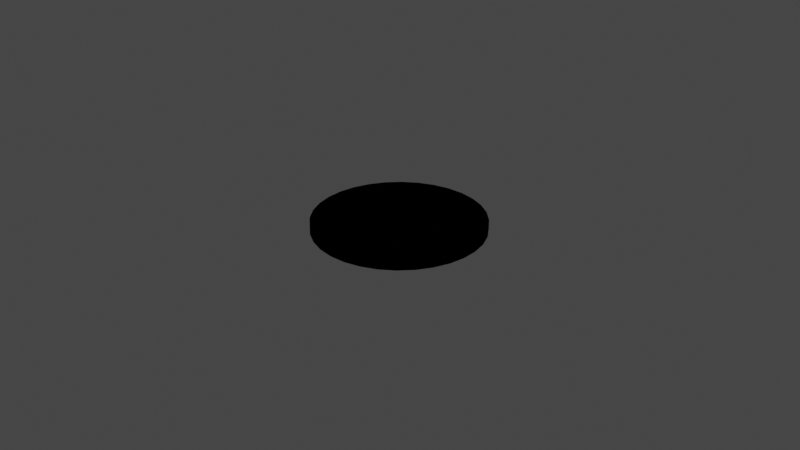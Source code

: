 # Source: circularplate.blend  (saved by Blender 2.80.75; exported with 4.5.12 LTS)
import bpy
from mathutils import Matrix  # noqa: F401  (used for matrix-valued properties, if any)

bpy.ops.wm.read_factory_settings(use_empty=True)
scene = bpy.context.scene
scene.name = 'Scene'

# ---- collections
col_collection = bpy.data.collections.new('Collection'); scene.collection.children.link(col_collection)

# ---- materials (node trees are filled in below, after node groups)
mat_material_003 = bpy.data.materials.new('Material.003')
mat_material_003.use_transparent_shadow = False
mat_material_002 = bpy.data.materials.new('Material.002')
mat_material_002.use_transparent_shadow = False

# ---- material node trees
mat_material_003.use_nodes = True; mat_material_003.node_tree.nodes.clear()
_N = mat_material_003.node_tree.nodes; _L = mat_material_003.node_tree.links
n0 = _N.new('ShaderNodeOutputMaterial'); n0.name = 'Material Output'; n0.location = (300, 300)
n1 = _N.new('ShaderNodeEeveeSpecular'); n1.name = 'Specular'; n1.location = (10, 300)
n1.inputs[0].default_value = (1.0, 0.0, 0.0, 1.0)
n1.inputs[2].default_value = 0.5
_L.new(n1.outputs[0], n0.inputs[0])
n0.is_active_output = True
mat_material_002.use_nodes = True; mat_material_002.node_tree.nodes.clear()
_N = mat_material_002.node_tree.nodes; _L = mat_material_002.node_tree.links
n0 = _N.new('ShaderNodeOutputMaterial'); n0.name = 'Material Output'; n0.location = (300, 300)
n1 = _N.new('ShaderNodeEeveeSpecular'); n1.name = 'Specular'; n1.location = (10, 300)
n1.inputs[0].default_value = (1.0, 0.0, 0.0, 1.0)
_L.new(n1.outputs[0], n0.inputs[0])
n0.is_active_output = True

# ---- world
world_world = bpy.data.worlds.new('World'); scene.world = world_world
world_world.use_nodes = True; world_world.node_tree.nodes.clear()
_N = world_world.node_tree.nodes; _L = world_world.node_tree.links
n0 = _N.new('ShaderNodeOutputWorld'); n0.name = 'World Output'; n0.location = (300, 300)
n1 = _N.new('ShaderNodeBackground'); n1.name = 'Background'; n1.location = (10, 300)
n1.inputs[0].default_value = (0.05088, 0.05088, 0.05088, 1.0)
_L.new(n1.outputs[0], n0.inputs[0])
n0.is_active_output = True
world_world.color = (0.05088, 0.05088, 0.05088)
world_world.use_sun_shadow = False
world_world.sun_shadow_jitter_overblur = 0.0

# ---- cameras
cam_camera = bpy.data.cameras.new('Camera')
cam_camera.clip_end = 100.0
cam_camera.ortho_scale = 7.314

# ---- lights
light_light = bpy.data.lights.new('Light', 'POINT')
light_light.transmission_factor = 0.0
light_light.energy = 1000.0
light_light.shadow_soft_size = 0.1
light_light.shadow_maximum_resolution = 0.006
light_light.use_absolute_resolution = True

# ---- meshes
me_plane = bpy.data.meshes.new('Plane')
me_plane.from_pydata([(0.0, 0.0, 0.0), (0.0, 0.5, 0.0), (-0.5, 0.0, 0.0), (-0.5, 0.5, 0.0), (0.0, 0.75, 0.0), (-0.5, 0.75, 0.0), (0.5, 0.0, 0.0), (0.5, 0.5, 0.0), (0.5, 0.75, 0.0), (0.0, -0.5, 0.0), (-0.5, -0.5, 0.0), (0.5, -0.5, 0.0), (-0.5, -0.7586, 0.0), (-0.9091, 0.0, 0.0), (0.5, -0.7586, 0.0), (0.5, 0.7586, 0.0), (0.9091, 0.0, 0.0), (-0.5, 0.7586, 0.0), (-0.7586, -0.5, 0.0), (0.7586, 0.5, 0.0), (-0.7586, 0.5, 0.0), (0.0, 0.9091, 0.0), (-0.5122, 0.75, 0.0), (0.5122, 0.75, 0.0), (0.7586, -0.5, 0.0), (0.0, -0.9091, 0.0), (0.8917, -0.1774, 0.0), (0.8399, -0.3479, 0.0), (-0.3478, 0.8399, 0.0), (-0.1772, 0.8917, 0.0), (-0.8398, -0.3479, 0.0), (-0.8916, -0.1774, 0.0), (-0.7559, 0.5051, 0.0), (-0.6428, 0.6428, 0.0), (0.643, 0.6428, 0.0), (0.756, 0.5051, 0.0), (0.1774, 0.8916, 0.0), (0.348, 0.8399, 0.0), (-0.505, -0.7559, 0.0), (-0.6428, -0.6428, 0.0), (-0.7558, -0.5051, 0.0), (0.7559, -0.5051, 0.0), (0.6994, -0.5739, 0.0), (0.6429, -0.6428, 0.0), (0.574, -0.6994, 0.0), (0.5051, -0.7559, 0.0), (0.5051, 0.7559, 0.0), (0.8399, 0.3479, 0.0), (0.8916, 0.1774, 0.0), (-0.505, 0.7559, 0.0), (-0.8916, 0.1774, 0.0), (-0.8398, 0.3479, 0.0), (0.3479, -0.8399, 0.0), (0.1775, -0.8916, 0.0), (-0.1773, -0.8916, 0.0), (-0.3478, -0.8399, 0.0)], [], [(8, 23, 46, 15), (11, 24, 27, 26, 16, 6), (6, 16, 48, 47, 19, 7), (2, 0, 1, 3), (10, 9, 0, 2), (5, 4, 21, 29, 28, 17), (3, 1, 4, 5), (7, 19, 35, 34, 23, 8), (1, 7, 8, 4), (0, 6, 7, 1), (9, 11, 6, 0), (4, 8, 15, 37, 36, 21), (13, 31, 30, 18, 10, 2), (22, 33, 32, 20, 3, 5), (18, 40, 39, 38, 12, 10), (14, 45, 44, 43, 42, 41, 24, 11), (17, 49, 22, 5), (20, 51, 50, 13, 2, 3), (25, 53, 52, 14, 11, 9), (12, 55, 54, 25, 9, 10)])
_uv = me_plane.uv_layers.new(name='UVMap')
_uv.uv.foreach_set('vector', [0.75, 0.875, 0.7561, 0.875, 0.7526, 0.8779, 0.75, 0.8793, 0.75, 0.25, 0.8793, 0.25, 0.92, 0.3261, 0.9458, 0.4113, 0.9545, 0.5, 0.75, 0.5, 0.75, 0.5, 0.9545, 0.5, 0.9458, 0.5887, 0.92, 0.6739, 0.8793, 0.75, 0.75, 0.75, 0.25, 0.5, 0.5, 0.5, 0.5, 0.75, 0.25, 0.75, 0.25, 0.25, 0.5, 0.25, 0.5, 0.5, 0.25, 0.5, 0.25, 0.875, 0.5, 0.875, 0.5, 0.9545, 0.4114, 0.9458, 0.3261, 0.92, 0.25, 0.8793, 0.25, 0.75, 0.5, 0.75, 0.5, 0.875, 0.25, 0.875, 0.75, 0.75, 0.8793, 0.75, 0.878, 0.7525, 0.8215, 0.8214, 0.7561, 0.875, 0.75, 0.875, 0.5, 0.75, 0.75, 0.75, 0.75, 0.875, 0.5, 0.875, 0.5, 0.5, 0.75, 0.5, 0.75, 0.75, 0.5, 0.75, 0.5, 0.25, 0.75, 0.25, 0.75, 0.5, 0.5, 0.5, 0.5, 0.875, 0.75, 0.875, 0.75, 0.8793, 0.674, 0.92, 0.5887, 0.9458, 0.5, 0.9545, 0.04545, 0.5, 0.05421, 0.4113, 0.08009, 0.326, 0.1207, 0.25, 0.25, 0.25, 0.25, 0.5, 0.2439, 0.875, 0.1786, 0.8214, 0.1221, 0.7525, 0.1207, 0.75, 0.25, 0.75, 0.25, 0.875, 0.1207, 0.25, 0.1221, 0.2475, 0.1786, 0.1786, 0.2475, 0.1221, 0.25, 0.1207, 0.25, 0.25, 0.75, 0.1207, 0.7526, 0.1221, 0.787, 0.1503, 0.8215, 0.1786, 0.8497, 0.213, 0.8779, 0.2475, 0.8793, 0.25, 0.75, 0.25, 0.25, 0.8793, 0.2475, 0.8779, 0.2439, 0.875, 0.25, 0.875, 0.1207, 0.75, 0.0801, 0.674, 0.05419, 0.5887, 0.04545, 0.5, 0.25, 0.5, 0.25, 0.75, 0.5, 0.04545, 0.5887, 0.05418, 0.674, 0.08005, 0.75, 0.1207, 0.75, 0.25, 0.5, 0.25, 0.25, 0.1207, 0.3261, 0.08005, 0.4114, 0.05418, 0.5, 0.04545, 0.5, 0.25, 0.25, 0.25])
me_plane.materials.append(mat_material_003)
me_plane.use_remesh_preserve_volume = False
me_plane.use_remesh_preserve_attributes = False
me_plane.use_mirror_vertex_groups = False
me_plane.update()
me_circle_001 = bpy.data.meshes.new('Circle.001')
me_circle_001.from_pydata([(0.0, 1.0, 0.0), (-0.1951, 0.9808, 0.0), (-0.3827, 0.9239, 0.0), (-0.5556, 0.8315, 0.0), (-0.7071, 0.7071, 0.0), (-0.8315, 0.5556, 0.0), (-0.9239, 0.3827, 0.0), (-0.9808, 0.1951, 0.0), (-1.0, 7.55e-08, 0.0), (-0.9808, -0.1951, 0.0), (-0.9239, -0.3827, 0.0), (-0.8315, -0.5556, 0.0), (-0.7071, -0.7071, 0.0), (-0.5556, -0.8315, 0.0), (-0.3827, -0.9239, 0.0), (-0.1951, -0.9808, 0.0), (3.258e-07, -1.0, 0.0), (0.1951, -0.9808, 0.0), (0.3827, -0.9239, 0.0), (0.5556, -0.8315, 0.0), (0.7071, -0.7071, 0.0), (0.8315, -0.5556, 0.0), (0.9239, -0.3827, 0.0), (0.9808, -0.1951, 0.0), (1.0, 9.656e-07, 0.0), (0.9808, 0.1951, 0.0), (0.9239, 0.3827, 0.0), (0.8315, 0.5556, 0.0), (0.7071, 0.7071, 0.0), (0.5556, 0.8315, 0.0), (0.3827, 0.9239, 0.0), (0.1951, 0.9808, 0.0), (0.7693, -0.6313, 0.0), (0.6313, -0.7693, 0.0)], [(1, 0), (2, 1), (3, 2), (4, 3), (5, 4), (6, 5), (7, 6), (8, 7), (9, 8), (10, 9), (11, 10), (12, 11), (13, 12), (14, 13), (15, 14), (16, 15), (17, 16), (18, 17), (19, 18), (33, 19), (32, 20), (22, 21), (23, 22), (24, 23), (25, 24), (26, 25), (27, 26), (28, 27), (29, 28), (30, 29), (31, 30), (0, 31), (21, 32), (20, 33)], [])
_uv = me_circle_001.uv_layers.new(name='UVMap')
_uv.uv.foreach_set('vector', [])
me_circle_001.materials.append(mat_material_002)
me_circle_001.use_remesh_preserve_volume = False
me_circle_001.use_remesh_preserve_attributes = False
me_circle_001.use_mirror_vertex_groups = False
me_circle_001.update()

# ---- objects
ob_light = bpy.data.objects.new('Light', light_light)
ob_camera = bpy.data.objects.new('Camera', cam_camera)
ob_plane = bpy.data.objects.new('Plane', me_plane)
ob_circle = bpy.data.objects.new('Circle', me_circle_001)

# ---- transforms, parenting, visibility, modifiers, constraints
ob_light.location = (4.076, 1.005, 5.904)
ob_light.rotation_euler = (0.6503, 0.05522, 1.866)
ob_light.lock_rotations_4d = False
ob_light.empty_display_type = 'ARROWS'
ob_light.color = (0.0, 0.0, 0.0, 0.0)
ob_light.lineart.crease_threshold = 0.0
ob_camera.location = (7.359, -6.926, 4.958)
ob_camera.rotation_euler = (1.109, 0.0, 0.8149)
ob_camera.lock_rotations_4d = False
ob_camera.empty_display_type = 'ARROWS'
ob_camera.color = (0.0, 0.0, 0.0, 0.0)
ob_camera.display_type = 'WIRE'
ob_camera.lineart.crease_threshold = 0.0
ob_plane.location = (0.0, 0.0, 0.0)
ob_plane.lineart.crease_threshold = 0.0
_m = ob_plane.modifiers.new('Solidify', 'SOLIDIFY')
_m.thickness = 0.1
_m.nonmanifold_thickness_mode = 'FIXED'
_m.nonmanifold_merge_threshold = 0.0003
ob_circle.location = (0.0, 0.0, 0.0)
ob_circle.lineart.crease_threshold = 0.0

# ---- collection membership
col_collection.objects.link(ob_light)
col_collection.objects.link(ob_camera)
col_collection.objects.link(ob_plane)
col_collection.objects.link(ob_circle)

# ---- scene / render settings (as saved in the file)
scene.camera = ob_camera
scene.frame_start = 1; scene.frame_end = 250; scene.frame_set(1)
scene.render.engine = 'BLENDER_EEVEE_NEXT'
scene.cycles.use_denoising = False
scene.cycles.samples = 128
scene.cycles.sampling_pattern = 'TABULATED_SOBOL'
scene.cycles.use_adaptive_sampling = False
scene.cycles.use_light_tree = False
scene.view_settings.view_transform = 'Filmic'
bpy.context.view_layer.update()
